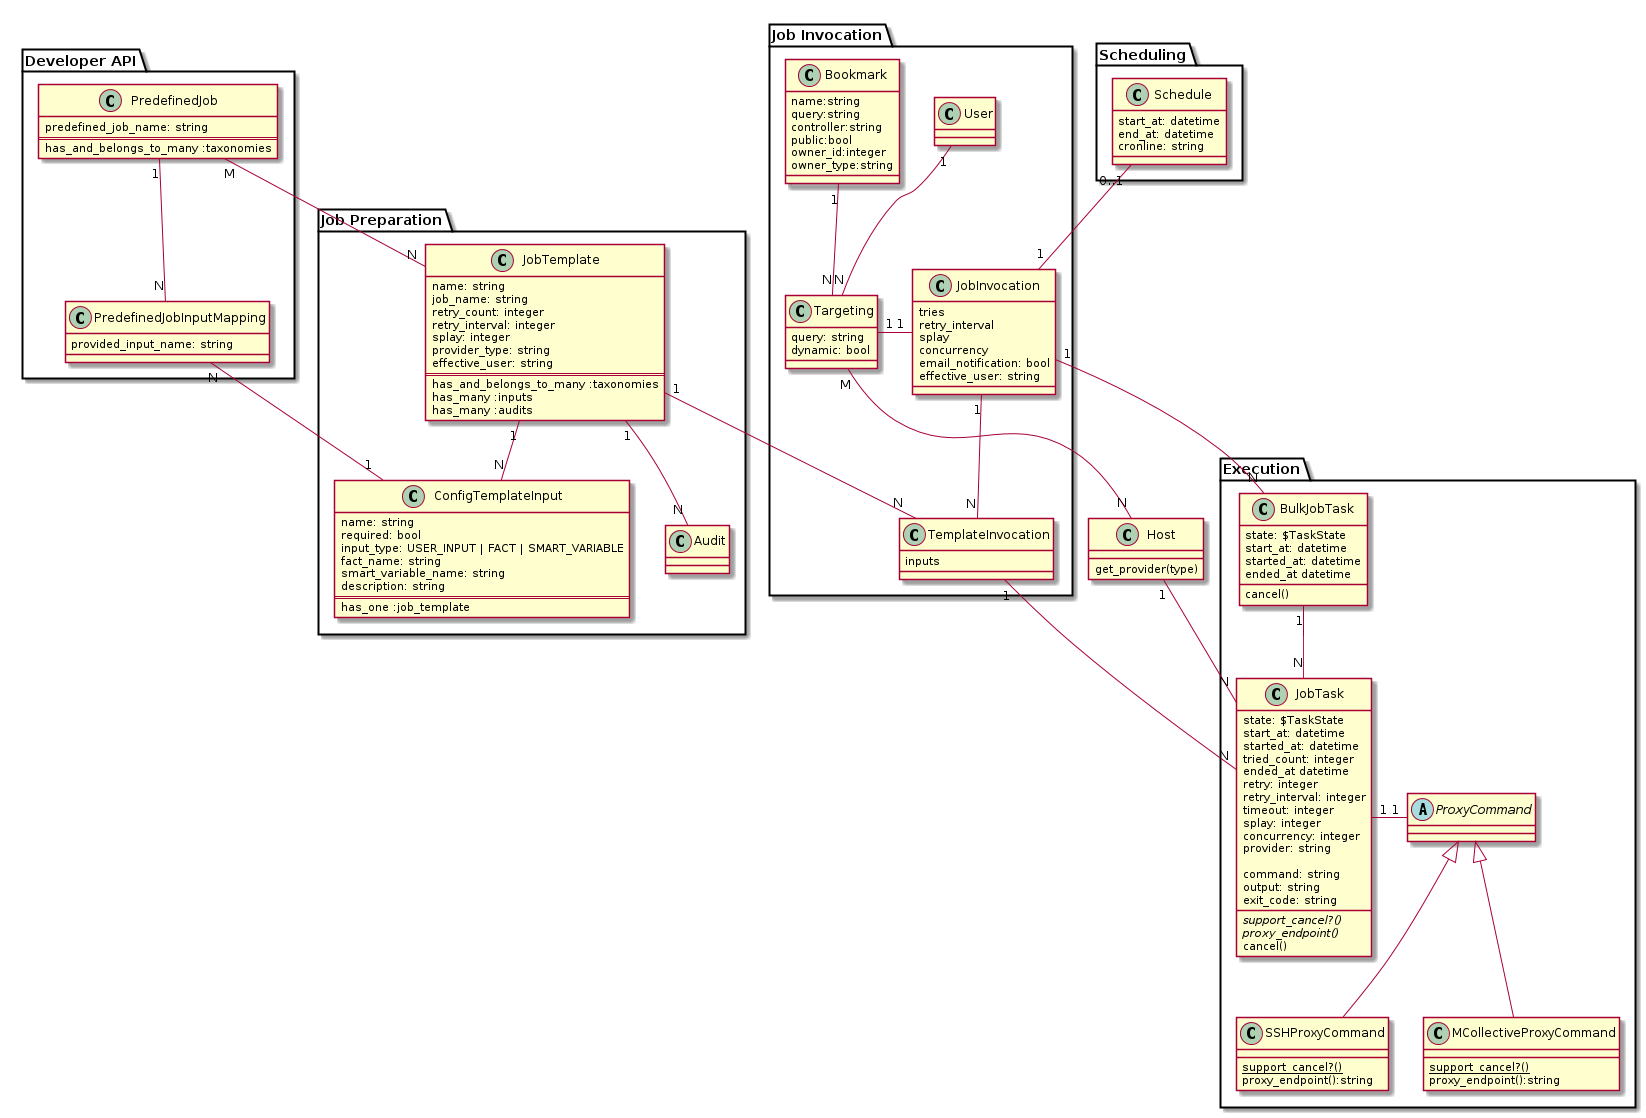

The diagram above was rendered by PlantUML. Its source (embedded in the PNG):
@startuml

class Host {
  get_provider(type)
}

package "Job Preparation" {
  class JobTemplate {
    name: string
    job_name: string
    retry_count: integer
    retry_interval: integer
    splay: integer
    provider_type: string
    effective_user: string
    ==
    has_and_belongs_to_many :taxonomies
    has_many :inputs
    has_many :audits
  }

  class ConfigTemplateInput {
    name: string
    required: bool
    input_type: USER_INPUT | FACT | SMART_VARIABLE
    fact_name: string
    smart_variable_name: string
    description: string
    ==
    has_one :job_template
  }

  JobTemplate "1" -- "N" ConfigTemplateInput
  JobTemplate "1" -- "N" Audit

  class Audit
}

package "Job Invocation" {
  class Bookmark {
    name:string
    query:string
    controller:string
    public:bool
    owner_id:integer
    owner_type:string
  }

  class Targeting {
    query: string
    dynamic: bool
  }

  class TemplateInvocation {
    inputs
  }

  class JobInvocation {
    tries
    retry_interval
    splay
    concurrency
    email_notification: bool
    effective_user: string
  }

  class User

  Bookmark "1" -DOWN- "N" Targeting
  Targeting "M" -DOWN- "N" Host
  Targeting "N" -UP- "1" User
  JobInvocation "1" -LEFT- "1" Targeting
  JobInvocation "1" -DOWN- "N" TemplateInvocation
  TemplateInvocation "N" -LEFT- "1" JobTemplate

}

package "Scheduling" {
  class Schedule {
    start_at: datetime
    end_at: datetime
    cronline: string
  }

  JobInvocation "1" -UP- "0..1" Schedule
}

package "Execution" {
  class BulkJobTask {
    state: $TaskState
    start_at: datetime
    started_at: datetime
    ended_at datetime
    cancel()
  }

  class JobTask {
    state: $TaskState
    start_at: datetime
    started_at: datetime
    tried_count: integer
    ended_at datetime
    retry: integer
    retry_interval: integer
    timeout: integer
    splay: integer
    concurrency: integer
    provider: string

    command: string
    output: string
    exit_code: string

    {abstract} support_cancel?()
    {abstract} proxy_endpoint()
    cancel()
  }

  abstract class ProxyCommand {
  }

  class SSHProxyCommand {
    {static} support_cancel?()
    proxy_endpoint():string
  }

  class MCollectiveProxyCommand {
    {static} support_cancel?()
    proxy_endpoint():string
  }

  BulkJobTask "N" -LEFT- "1" JobInvocation
  BulkJobTask "1" -- "N" JobTask
  TemplateInvocation "1" -- "N" JobTask
  JobTask "1" -RIGHT- "1" ProxyCommand
  JobTask "N" -UP- "1" Host
}


ProxyCommand <|-- SSHProxyCommand
ProxyCommand <|-- MCollectiveProxyCommand

package "Developer API" {
  class PredefinedJob {
    predefined_job_name: string
    ==
    has_and_belongs_to_many :taxonomies
  }

  class PredefinedJobInputMapping {
    provided_input_name: string
  }

  PredefinedJob "1" -- "N" PredefinedJobInputMapping
  PredefinedJobInputMapping "N" -RIGHT- "1" ConfigTemplateInput
  PredefinedJob "M" -RIGHT- "N" JobTemplate
}

 skinparam backgroundColor transparent

@enduml